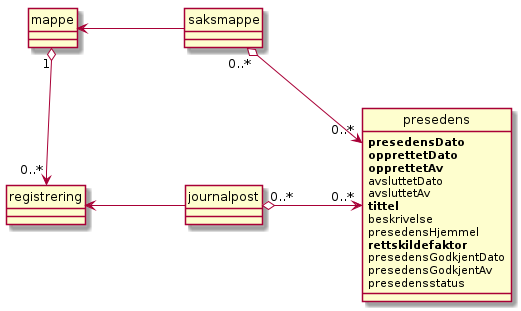

The diagram above was rendered by PlantUML. Its source (embedded in the PNG):
@startuml
scale max 4096 width
skinparam nodesep 100
hide circle

class mappe
class saksmappe
class registrering
class journalpost
class presedens {
  <b>presedensDato</b>
  <b>opprettetDato</b>
  <b>opprettetAv</b>
  avsluttetDato
  avsluttetAv
  <b>tittel</b>
  beskrivelse
  presedensHjemmel
  <b>rettskildefaktor</b>
  presedensGodkjentDato
  presedensGodkjentAv
  presedensstatus
}

mappe "1" o--> "0..*" registrering
mappe <- saksmappe
saksmappe "0..*" o-> "0..*" presedens
saksmappe -[hidden]- journalpost
registrering <- journalpost
journalpost "0..*" o-> "0..*" presedens
@enduml